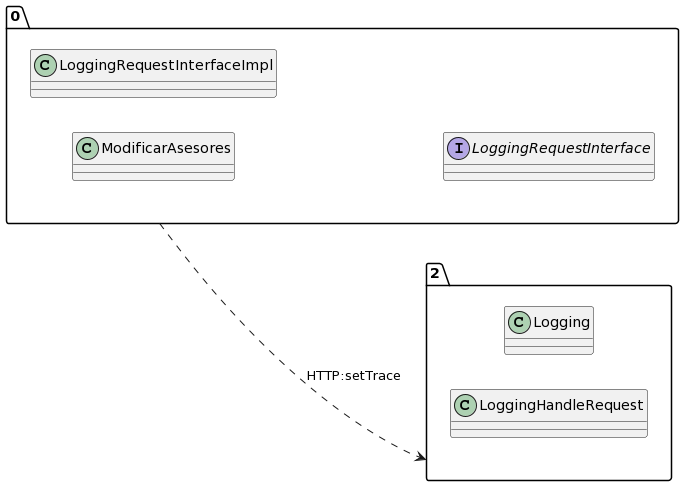

The diagram above was rendered by PlantUML. Its source (embedded in the PNG):
@startuml
allow_mixing
left to right direction
package "0"{
class ModificarAsesores
class LoggingRequestInterfaceImpl
interface LoggingRequestInterface

}
package "2"{
class Logging
class LoggingHandleRequest

}
"0" ..> "2":HTTP:setTrace
@enduml